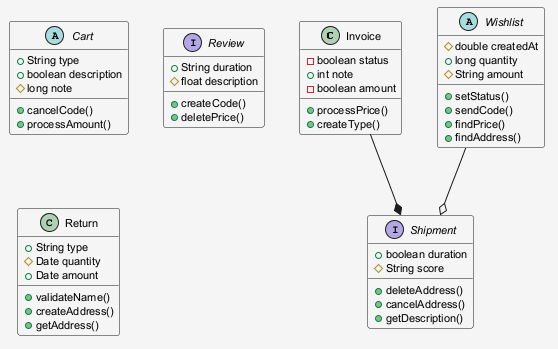

The diagram above was rendered by PlantUML. Its source (embedded in the PNG):
@startuml
skinparam shadowing false
skinparam backgroundColor #F5F5F5
skinparam defaultFontSize 11
class Invoice {
  -boolean status
  +int note
  -boolean amount
  +processPrice()
  +createType()
}
abstract class Cart {
  +String type
  +boolean description
  #long note
  +cancelCode()
  +processAmount()
}
abstract class Wishlist {
  #double createdAt
  +long quantity
  #String amount
  +setStatus()
  +sendCode()
  +findPrice()
  +findAddress()
}
interface Review {
  +String duration
  #float description
  +createCode()
  +deletePrice()
}
interface Shipment {
  +boolean duration
  #String score
  +deleteAddress()
  +cancelAddress()
  +getDescription()
}
class Return {
  +String type
  #Date quantity
  +Date amount
  +validateName()
  +createAddress()
  +getAddress()
}
Wishlist --o Shipment
Invoice --* Shipment
@enduml